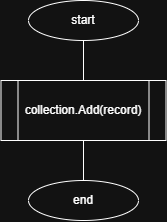

The diagram above was exported from draw.io. Its source (the exported page's mxGraphModel, read from the mxfile embedded in the PNG):
<mxGraphModel dx="977" dy="598" grid="1" gridSize="10" guides="1" tooltips="1" connect="1" arrows="1" fold="1" page="1" pageScale="1" pageWidth="850" pageHeight="1100" math="0" shadow="0">
  <root>
    <mxCell id="0" />
    <mxCell id="1" parent="0" />
    <mxCell id="U-IxNENmg8__opwymh4c-6" edge="1" parent="1" source="U-IxNENmg8__opwymh4c-1" style="edgeStyle=orthogonalEdgeStyle;rounded=0;orthogonalLoop=1;jettySize=auto;html=1;entryX=0.5;entryY=0;entryDx=0;entryDy=0;endArrow=none;endFill=0;" target="U-IxNENmg8__opwymh4c-5">
      <mxGeometry relative="1" as="geometry">
        <mxPoint x="435" y="140" as="targetPoint" />
      </mxGeometry>
    </mxCell>
    <mxCell id="U-IxNENmg8__opwymh4c-1" parent="1" style="ellipse;whiteSpace=wrap;html=1;" value="start" vertex="1">
      <mxGeometry height="40" width="110" x="380" y="240" as="geometry" />
    </mxCell>
    <mxCell id="U-IxNENmg8__opwymh4c-2" parent="1" style="ellipse;whiteSpace=wrap;html=1;" value="end" vertex="1">
      <mxGeometry height="40" width="110" x="380" y="420" as="geometry" />
    </mxCell>
    <mxCell id="U-IxNENmg8__opwymh4c-9" edge="1" parent="1" source="U-IxNENmg8__opwymh4c-5" style="edgeStyle=orthogonalEdgeStyle;rounded=0;orthogonalLoop=1;jettySize=auto;html=1;entryX=0.5;entryY=0;entryDx=0;entryDy=0;endArrow=none;endFill=0;" target="U-IxNENmg8__opwymh4c-2">
      <mxGeometry relative="1" as="geometry" />
    </mxCell>
    <mxCell id="U-IxNENmg8__opwymh4c-5" parent="1" style="shape=process;whiteSpace=wrap;html=1;backgroundOutline=1;" value="collection.Add(record)" vertex="1">
      <mxGeometry height="60" width="165" x="352.5" y="320" as="geometry" />
    </mxCell>
  </root>
</mxGraphModel>